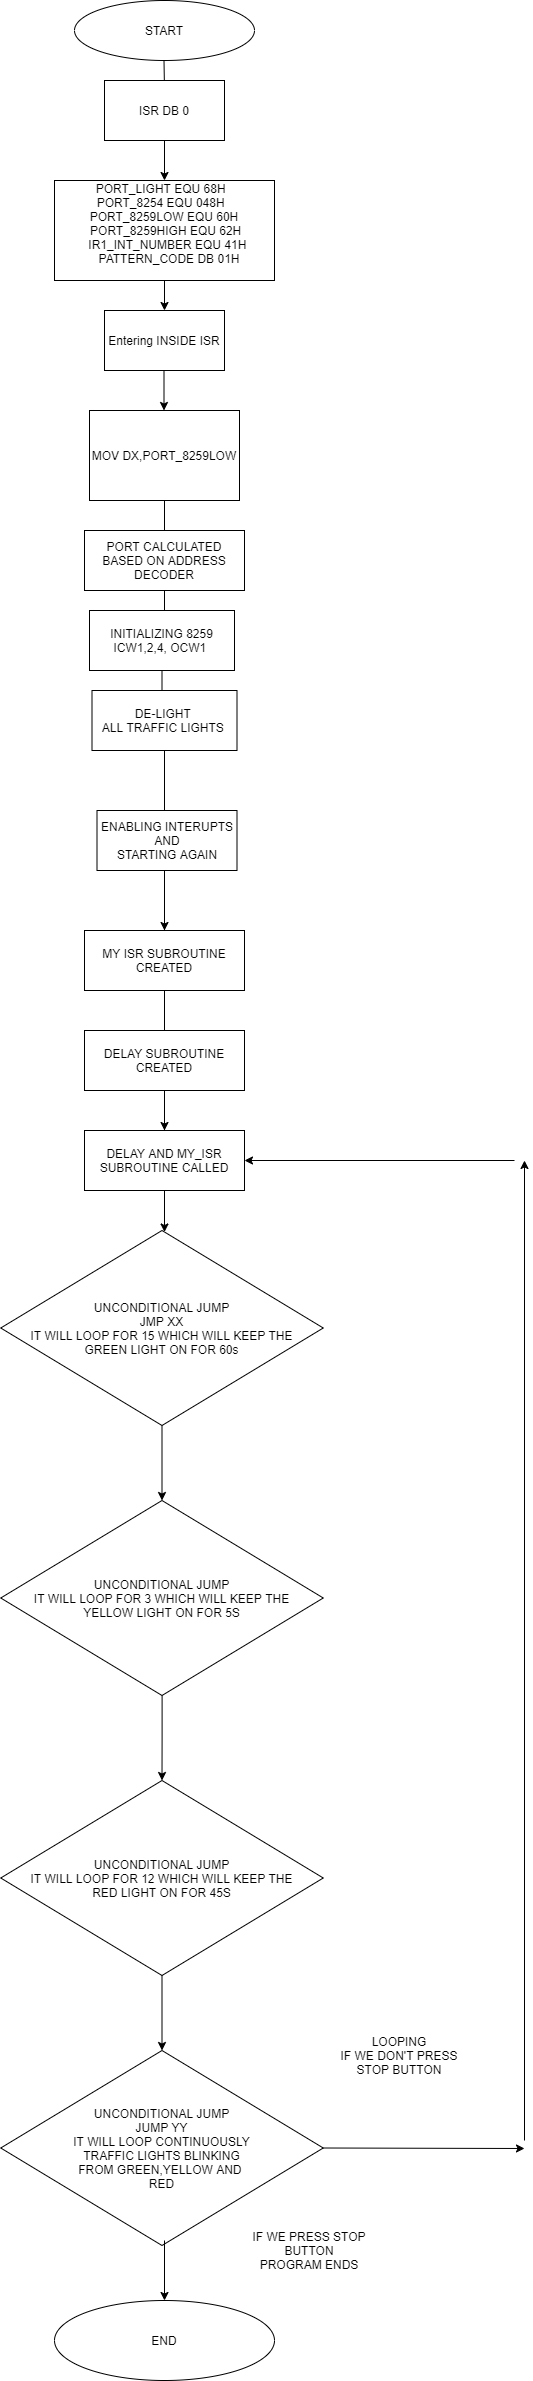

The diagram above was exported from draw.io. Its source (the exported page's mxGraphModel, read from the mxfile embedded in the PNG):
<mxGraphModel dx="1038" dy="489" grid="1" gridSize="10" guides="1" tooltips="1" connect="1" arrows="1" fold="1" page="1" pageScale="1" pageWidth="850" pageHeight="1100" math="0" shadow="0">
  <root>
    <mxCell id="0" />
    <mxCell id="1" parent="0" />
    <mxCell id="5ghrQyTK7P750tN6r0ba-1" value="START" style="ellipse;whiteSpace=wrap;html=1;" vertex="1" parent="1">
      <mxGeometry x="300" y="10" width="180" height="60" as="geometry" />
    </mxCell>
    <mxCell id="5ghrQyTK7P750tN6r0ba-4" value="" style="endArrow=classic;html=1;" edge="1" parent="1">
      <mxGeometry width="50" height="50" relative="1" as="geometry">
        <mxPoint x="389.5" y="70" as="sourcePoint" />
        <mxPoint x="390" y="100" as="targetPoint" />
      </mxGeometry>
    </mxCell>
    <mxCell id="5ghrQyTK7P750tN6r0ba-5" value="&lt;div&gt;&lt;span&gt;&#09;&lt;/span&gt;&amp;nbsp; &amp;nbsp;PORT_LIGHT EQU 68H&amp;nbsp; &amp;nbsp; &amp;nbsp;&lt;/div&gt;&lt;div&gt;&lt;span&gt;&#09;&lt;/span&gt;&amp;nbsp; &amp;nbsp;PORT_8254 EQU 048H&amp;nbsp; &amp;nbsp; &amp;nbsp;&lt;/div&gt;&lt;div&gt;&lt;span&gt;&#09;&lt;/span&gt;&amp;nbsp; &amp;nbsp;PORT_8259LOW EQU 60H&amp;nbsp; &amp;nbsp;&lt;/div&gt;&lt;div&gt;&lt;span&gt;&#09;&lt;/span&gt;&amp;nbsp; &amp;nbsp;PORT_8259HIGH EQU 62H&amp;nbsp;&amp;nbsp;&lt;/div&gt;&lt;div&gt;&lt;span&gt;&#09;&lt;/span&gt;&amp;nbsp; &amp;nbsp;IR1_INT_NUMBER EQU 41H&amp;nbsp;&lt;/div&gt;&lt;div&gt;&lt;span&gt;&#09;&lt;/span&gt;&amp;nbsp; &amp;nbsp;PATTERN_CODE DB 01H&lt;/div&gt;&lt;div&gt;&lt;br&gt;&lt;/div&gt;" style="rounded=0;whiteSpace=wrap;html=1;" vertex="1" parent="1">
      <mxGeometry x="280" y="190" width="220" height="100" as="geometry" />
    </mxCell>
    <mxCell id="5ghrQyTK7P750tN6r0ba-19" value="" style="edgeStyle=orthogonalEdgeStyle;rounded=0;orthogonalLoop=1;jettySize=auto;html=1;startArrow=none;" edge="1" parent="1" source="5ghrQyTK7P750tN6r0ba-41" target="5ghrQyTK7P750tN6r0ba-17">
      <mxGeometry relative="1" as="geometry">
        <Array as="points">
          <mxPoint x="390" y="750" />
          <mxPoint x="390" y="750" />
        </Array>
      </mxGeometry>
    </mxCell>
    <mxCell id="5ghrQyTK7P750tN6r0ba-6" value="MOV DX,PORT_8259LOW" style="rounded=0;whiteSpace=wrap;html=1;" vertex="1" parent="1">
      <mxGeometry x="315" y="420" width="150" height="90" as="geometry" />
    </mxCell>
    <mxCell id="5ghrQyTK7P750tN6r0ba-7" value="Entering INSIDE ISR" style="rounded=0;whiteSpace=wrap;html=1;" vertex="1" parent="1">
      <mxGeometry x="330" y="320" width="120" height="60" as="geometry" />
    </mxCell>
    <mxCell id="5ghrQyTK7P750tN6r0ba-8" value="ISR DB 0" style="rounded=0;whiteSpace=wrap;html=1;" vertex="1" parent="1">
      <mxGeometry x="330" y="90" width="120" height="60" as="geometry" />
    </mxCell>
    <mxCell id="5ghrQyTK7P750tN6r0ba-9" value="" style="endArrow=classic;html=1;exitX=0.5;exitY=1;exitDx=0;exitDy=0;" edge="1" parent="1" source="5ghrQyTK7P750tN6r0ba-8" target="5ghrQyTK7P750tN6r0ba-5">
      <mxGeometry width="50" height="50" relative="1" as="geometry">
        <mxPoint x="399.5" y="80" as="sourcePoint" />
        <mxPoint x="400" y="110" as="targetPoint" />
      </mxGeometry>
    </mxCell>
    <mxCell id="5ghrQyTK7P750tN6r0ba-13" value="" style="endArrow=classic;html=1;exitX=0.5;exitY=1;exitDx=0;exitDy=0;" edge="1" parent="1">
      <mxGeometry width="50" height="50" relative="1" as="geometry">
        <mxPoint x="389.5" y="380" as="sourcePoint" />
        <mxPoint x="389.5" y="420" as="targetPoint" />
      </mxGeometry>
    </mxCell>
    <mxCell id="5ghrQyTK7P750tN6r0ba-15" value="" style="endArrow=classic;html=1;exitX=0.5;exitY=1;exitDx=0;exitDy=0;" edge="1" parent="1" source="5ghrQyTK7P750tN6r0ba-5" target="5ghrQyTK7P750tN6r0ba-7">
      <mxGeometry width="50" height="50" relative="1" as="geometry">
        <mxPoint x="420" y="180" as="sourcePoint" />
        <mxPoint x="420" y="220" as="targetPoint" />
      </mxGeometry>
    </mxCell>
    <mxCell id="5ghrQyTK7P750tN6r0ba-31" style="edgeStyle=orthogonalEdgeStyle;rounded=0;orthogonalLoop=1;jettySize=auto;html=1;exitX=0.5;exitY=1;exitDx=0;exitDy=0;entryX=0.5;entryY=0;entryDx=0;entryDy=0;" edge="1" parent="1" source="5ghrQyTK7P750tN6r0ba-17" target="5ghrQyTK7P750tN6r0ba-32">
      <mxGeometry relative="1" as="geometry">
        <mxPoint x="390" y="820" as="targetPoint" />
        <Array as="points" />
      </mxGeometry>
    </mxCell>
    <mxCell id="5ghrQyTK7P750tN6r0ba-17" value="UNCONDITIONAL JUMP&lt;br&gt;JMP XX&lt;br&gt;IT WILL LOOP FOR 15 WHICH WILL KEEP THE&lt;br&gt;GREEN LIGHT ON FOR 60s" style="rhombus;whiteSpace=wrap;html=1;" vertex="1" parent="1">
      <mxGeometry x="226.25" y="1240" width="322.5" height="195" as="geometry" />
    </mxCell>
    <mxCell id="5ghrQyTK7P750tN6r0ba-34" value="" style="edgeStyle=orthogonalEdgeStyle;rounded=0;orthogonalLoop=1;jettySize=auto;html=1;entryX=0.5;entryY=0;entryDx=0;entryDy=0;" edge="1" parent="1" source="5ghrQyTK7P750tN6r0ba-32" target="5ghrQyTK7P750tN6r0ba-35">
      <mxGeometry relative="1" as="geometry">
        <mxPoint x="390" y="1190" as="targetPoint" />
      </mxGeometry>
    </mxCell>
    <mxCell id="5ghrQyTK7P750tN6r0ba-32" value="UNCONDITIONAL JUMP&lt;br&gt;IT WILL LOOP FOR 3 WHICH WILL KEEP THE&lt;br&gt;YELLOW LIGHT ON FOR 5S" style="rhombus;whiteSpace=wrap;html=1;" vertex="1" parent="1">
      <mxGeometry x="226.25" y="1510" width="322.5" height="195" as="geometry" />
    </mxCell>
    <mxCell id="5ghrQyTK7P750tN6r0ba-37" value="" style="edgeStyle=orthogonalEdgeStyle;rounded=0;orthogonalLoop=1;jettySize=auto;html=1;" edge="1" parent="1" source="5ghrQyTK7P750tN6r0ba-35" target="5ghrQyTK7P750tN6r0ba-38">
      <mxGeometry relative="1" as="geometry">
        <mxPoint x="390" y="1502.5" as="targetPoint" />
      </mxGeometry>
    </mxCell>
    <mxCell id="5ghrQyTK7P750tN6r0ba-35" value="UNCONDITIONAL JUMP&lt;br&gt;IT WILL LOOP FOR 12 WHICH WILL KEEP THE&lt;br&gt;RED LIGHT ON FOR 45S" style="rhombus;whiteSpace=wrap;html=1;" vertex="1" parent="1">
      <mxGeometry x="226.25" y="1790" width="322.5" height="195" as="geometry" />
    </mxCell>
    <mxCell id="5ghrQyTK7P750tN6r0ba-38" value="UNCONDITIONAL JUMP&lt;br&gt;JUMP YY&lt;br&gt;IT WILL LOOP CONTINUOUSLY&lt;br&gt;TRAFFIC LIGHTS BLINKING&lt;br&gt;FROM GREEN,YELLOW AND&amp;nbsp;&lt;br&gt;RED" style="rhombus;whiteSpace=wrap;html=1;" vertex="1" parent="1">
      <mxGeometry x="226.25" y="2060" width="322.5" height="195" as="geometry" />
    </mxCell>
    <mxCell id="5ghrQyTK7P750tN6r0ba-46" value="" style="edgeStyle=orthogonalEdgeStyle;rounded=0;orthogonalLoop=1;jettySize=auto;html=1;startArrow=none;" edge="1" parent="1" source="5ghrQyTK7P750tN6r0ba-57" target="5ghrQyTK7P750tN6r0ba-40">
      <mxGeometry relative="1" as="geometry" />
    </mxCell>
    <mxCell id="5ghrQyTK7P750tN6r0ba-39" value="PORT CALCULATED BASED ON ADDRESS DECODER" style="rounded=0;whiteSpace=wrap;html=1;" vertex="1" parent="1">
      <mxGeometry x="310" y="540" width="160" height="60" as="geometry" />
    </mxCell>
    <mxCell id="5ghrQyTK7P750tN6r0ba-45" value="" style="edgeStyle=orthogonalEdgeStyle;rounded=0;orthogonalLoop=1;jettySize=auto;html=1;" edge="1" parent="1" source="5ghrQyTK7P750tN6r0ba-41" target="5ghrQyTK7P750tN6r0ba-44">
      <mxGeometry relative="1" as="geometry" />
    </mxCell>
    <mxCell id="5ghrQyTK7P750tN6r0ba-42" value="" style="endArrow=classic;html=1;exitX=1;exitY=0.5;exitDx=0;exitDy=0;" edge="1" parent="1" source="5ghrQyTK7P750tN6r0ba-38">
      <mxGeometry width="50" height="50" relative="1" as="geometry">
        <mxPoint x="680" y="1790" as="sourcePoint" />
        <mxPoint x="750" y="2158" as="targetPoint" />
      </mxGeometry>
    </mxCell>
    <mxCell id="5ghrQyTK7P750tN6r0ba-43" value="" style="edgeStyle=orthogonalEdgeStyle;rounded=0;orthogonalLoop=1;jettySize=auto;html=1;endArrow=none;" edge="1" parent="1" source="5ghrQyTK7P750tN6r0ba-6" target="5ghrQyTK7P750tN6r0ba-39">
      <mxGeometry relative="1" as="geometry">
        <mxPoint x="390" y="510" as="sourcePoint" />
        <mxPoint x="390" y="550" as="targetPoint" />
      </mxGeometry>
    </mxCell>
    <mxCell id="5ghrQyTK7P750tN6r0ba-44" value="DELAY AND MY_ISR&lt;br&gt;SUBROUTINE CALLED" style="rounded=0;whiteSpace=wrap;html=1;" vertex="1" parent="1">
      <mxGeometry x="310" y="1140" width="160" height="60" as="geometry" />
    </mxCell>
    <mxCell id="5ghrQyTK7P750tN6r0ba-47" value="" style="endArrow=classic;html=1;" edge="1" parent="1">
      <mxGeometry width="50" height="50" relative="1" as="geometry">
        <mxPoint x="750" y="2150" as="sourcePoint" />
        <mxPoint x="750" y="1170" as="targetPoint" />
      </mxGeometry>
    </mxCell>
    <mxCell id="5ghrQyTK7P750tN6r0ba-50" value="" style="endArrow=classic;html=1;entryX=1;entryY=0.5;entryDx=0;entryDy=0;" edge="1" parent="1" target="5ghrQyTK7P750tN6r0ba-44">
      <mxGeometry width="50" height="50" relative="1" as="geometry">
        <mxPoint x="740" y="1170" as="sourcePoint" />
        <mxPoint x="520" y="1169.5" as="targetPoint" />
      </mxGeometry>
    </mxCell>
    <mxCell id="5ghrQyTK7P750tN6r0ba-51" value="LOOPING&lt;br&gt;IF WE DON'T PRESS STOP BUTTON" style="text;html=1;strokeColor=none;fillColor=none;align=center;verticalAlign=middle;whiteSpace=wrap;rounded=0;" vertex="1" parent="1">
      <mxGeometry x="560" y="2040" width="130" height="50" as="geometry" />
    </mxCell>
    <mxCell id="5ghrQyTK7P750tN6r0ba-52" value="" style="endArrow=classic;html=1;" edge="1" parent="1" target="5ghrQyTK7P750tN6r0ba-53">
      <mxGeometry width="50" height="50" relative="1" as="geometry">
        <mxPoint x="390" y="2250" as="sourcePoint" />
        <mxPoint x="390" y="2040" as="targetPoint" />
      </mxGeometry>
    </mxCell>
    <mxCell id="5ghrQyTK7P750tN6r0ba-53" value="END" style="ellipse;whiteSpace=wrap;html=1;" vertex="1" parent="1">
      <mxGeometry x="280" y="2310" width="220" height="80" as="geometry" />
    </mxCell>
    <mxCell id="5ghrQyTK7P750tN6r0ba-54" value="IF WE PRESS STOP BUTTON&lt;br&gt;PROGRAM ENDS" style="text;html=1;strokeColor=none;fillColor=none;align=center;verticalAlign=middle;whiteSpace=wrap;rounded=0;" vertex="1" parent="1">
      <mxGeometry x="470" y="2230" width="130" height="60" as="geometry" />
    </mxCell>
    <mxCell id="5ghrQyTK7P750tN6r0ba-55" value="INITIALIZING 8259&lt;br&gt;ICW1,2,4, OCW1&amp;nbsp;" style="rounded=0;whiteSpace=wrap;html=1;" vertex="1" parent="1">
      <mxGeometry x="315" y="620" width="145" height="60" as="geometry" />
    </mxCell>
    <mxCell id="5ghrQyTK7P750tN6r0ba-56" value="" style="edgeStyle=orthogonalEdgeStyle;rounded=0;orthogonalLoop=1;jettySize=auto;html=1;endArrow=none;" edge="1" parent="1" source="5ghrQyTK7P750tN6r0ba-39" target="5ghrQyTK7P750tN6r0ba-55">
      <mxGeometry relative="1" as="geometry">
        <mxPoint x="390" y="710" as="sourcePoint" />
        <mxPoint x="390" y="770" as="targetPoint" />
      </mxGeometry>
    </mxCell>
    <mxCell id="5ghrQyTK7P750tN6r0ba-58" value="" style="edgeStyle=orthogonalEdgeStyle;rounded=0;orthogonalLoop=1;jettySize=auto;html=1;startArrow=none;endArrow=none;" edge="1" parent="1" source="5ghrQyTK7P750tN6r0ba-40" target="5ghrQyTK7P750tN6r0ba-41">
      <mxGeometry relative="1" as="geometry">
        <mxPoint x="390" y="770" as="sourcePoint" />
        <mxPoint x="390" y="1140" as="targetPoint" />
        <Array as="points" />
      </mxGeometry>
    </mxCell>
    <mxCell id="5ghrQyTK7P750tN6r0ba-57" value="DE-LIGHT &lt;br&gt;ALL TRAFFIC LIGHTS&amp;nbsp;" style="rounded=0;whiteSpace=wrap;html=1;" vertex="1" parent="1">
      <mxGeometry x="317.5" y="700" width="145" height="60" as="geometry" />
    </mxCell>
    <mxCell id="5ghrQyTK7P750tN6r0ba-60" value="" style="edgeStyle=orthogonalEdgeStyle;rounded=0;orthogonalLoop=1;jettySize=auto;html=1;startArrow=none;endArrow=none;" edge="1" parent="1" source="5ghrQyTK7P750tN6r0ba-55" target="5ghrQyTK7P750tN6r0ba-57">
      <mxGeometry relative="1" as="geometry">
        <mxPoint x="387.5" y="680" as="sourcePoint" />
        <mxPoint x="390" y="830" as="targetPoint" />
      </mxGeometry>
    </mxCell>
    <mxCell id="5ghrQyTK7P750tN6r0ba-40" value="MY ISR SUBROUTINE&lt;br&gt;CREATED" style="rounded=0;whiteSpace=wrap;html=1;" vertex="1" parent="1">
      <mxGeometry x="310" y="940" width="160" height="60" as="geometry" />
    </mxCell>
    <mxCell id="5ghrQyTK7P750tN6r0ba-61" value="" style="edgeStyle=orthogonalEdgeStyle;rounded=0;orthogonalLoop=1;jettySize=auto;html=1;startArrow=none;endArrow=none;" edge="1" parent="1" source="5ghrQyTK7P750tN6r0ba-41" target="5ghrQyTK7P750tN6r0ba-40">
      <mxGeometry relative="1" as="geometry">
        <mxPoint x="390" y="930" as="sourcePoint" />
        <mxPoint x="390" y="1140" as="targetPoint" />
        <Array as="points" />
      </mxGeometry>
    </mxCell>
    <mxCell id="5ghrQyTK7P750tN6r0ba-62" value="ENABLING INTERUPTS AND&lt;br&gt;STARTING AGAIN" style="rounded=0;whiteSpace=wrap;html=1;" vertex="1" parent="1">
      <mxGeometry x="322.5" y="820" width="140" height="60" as="geometry" />
    </mxCell>
    <mxCell id="5ghrQyTK7P750tN6r0ba-41" value="DELAY SUBROUTINE&lt;br&gt;CREATED" style="rounded=0;whiteSpace=wrap;html=1;" vertex="1" parent="1">
      <mxGeometry x="310" y="1040" width="160" height="60" as="geometry" />
    </mxCell>
    <mxCell id="5ghrQyTK7P750tN6r0ba-63" value="" style="edgeStyle=orthogonalEdgeStyle;rounded=0;orthogonalLoop=1;jettySize=auto;html=1;startArrow=none;endArrow=none;" edge="1" parent="1" source="5ghrQyTK7P750tN6r0ba-40" target="5ghrQyTK7P750tN6r0ba-41">
      <mxGeometry relative="1" as="geometry">
        <mxPoint x="390" y="840" as="sourcePoint" />
        <mxPoint x="390" y="1241.5116279069766" as="targetPoint" />
        <Array as="points" />
      </mxGeometry>
    </mxCell>
  </root>
</mxGraphModel>